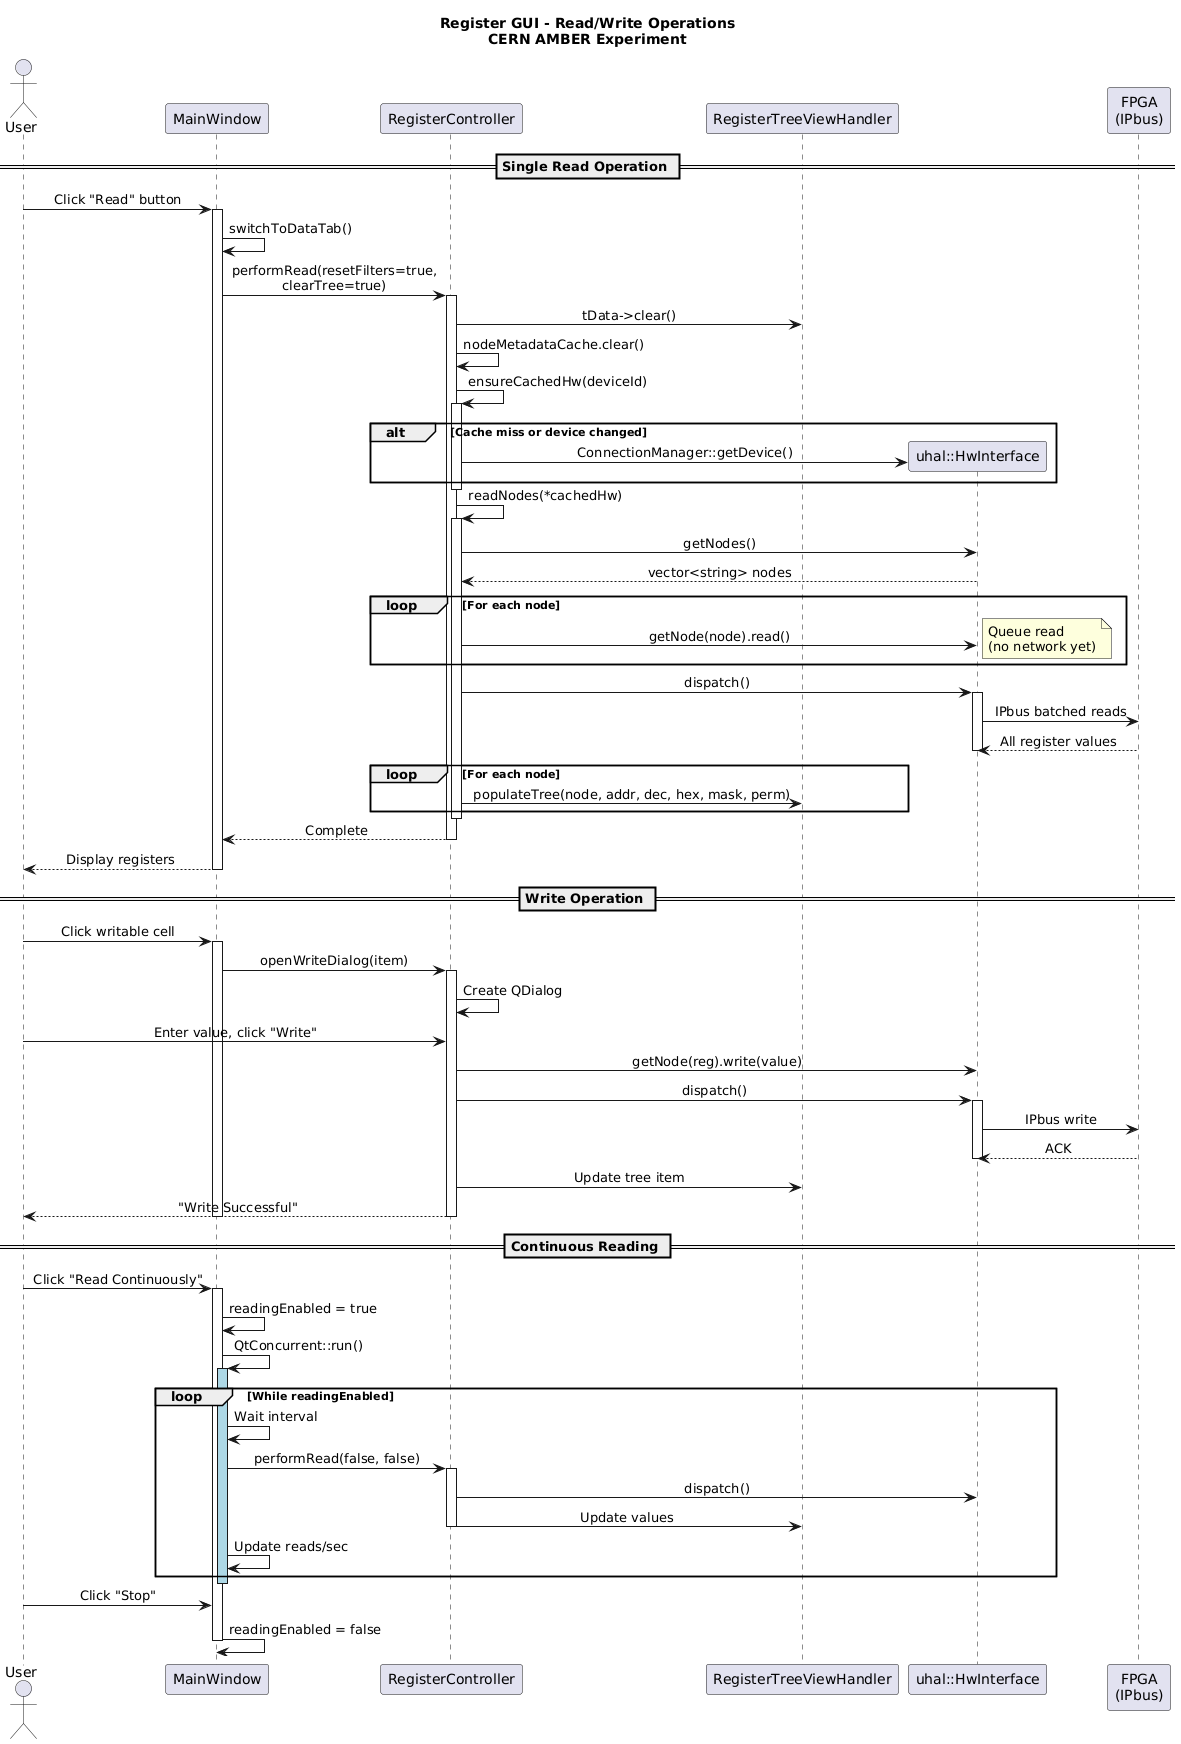

The diagram above was rendered by PlantUML. Its source (embedded in the PNG):
@startuml sequence_diagram

skinparam sequenceMessageAlign center
skinparam responseMessageBelowArrow true

title Register GUI - Read/Write Operations\nCERN AMBER Experiment

actor User
participant "MainWindow" as MW
participant "RegisterController" as RC
participant "RegisterTreeViewHandler" as RTH
participant "uhal::HwInterface" as HW
participant "FPGA\n(IPbus)" as FPGA

== Single Read Operation ==

User -> MW : Click "Read" button
activate MW

MW -> MW : switchToDataTab()
MW -> RC : performRead(resetFilters=true,\nclearTree=true)
activate RC

RC -> RTH : tData->clear()
RC -> RC : nodeMetadataCache.clear()

RC -> RC : ensureCachedHw(deviceId)
activate RC
alt Cache miss or device changed
    RC -> HW ** : ConnectionManager::getDevice()
end
deactivate RC

RC -> RC : readNodes(*cachedHw)
activate RC

RC -> HW : getNodes()
HW --> RC : vector<string> nodes

loop For each node
    RC -> HW : getNode(node).read()
    note right: Queue read\n(no network yet)
end

RC -> HW : dispatch()
activate HW
HW -> FPGA : IPbus batched reads
FPGA --> HW : All register values
deactivate HW

loop For each node
    RC -> RTH : populateTree(node, addr, dec, hex, mask, perm)
end

deactivate RC
RC --> MW : Complete
deactivate RC

MW --> User : Display registers
deactivate MW

== Write Operation ==

User -> MW : Click writable cell
activate MW

MW -> RC : openWriteDialog(item)
activate RC

RC -> RC : Create QDialog

User -> RC : Enter value, click "Write"

RC -> HW : getNode(reg).write(value)
RC -> HW : dispatch()
activate HW
HW -> FPGA : IPbus write
FPGA --> HW : ACK
deactivate HW

RC -> RTH : Update tree item
RC --> User : "Write Successful"
deactivate RC
deactivate MW

== Continuous Reading ==

User -> MW : Click "Read Continuously"
activate MW

MW -> MW : readingEnabled = true
MW -> MW : QtConcurrent::run()
activate MW #LightBlue

loop While readingEnabled
    MW -> MW : Wait interval
    MW -> RC : performRead(false, false)
    activate RC
    RC -> HW : dispatch()
    RC -> RTH : Update values
    deactivate RC
    MW -> MW : Update reads/sec
end

deactivate MW

User -> MW : Click "Stop"
MW -> MW : readingEnabled = false
deactivate MW

@enduml